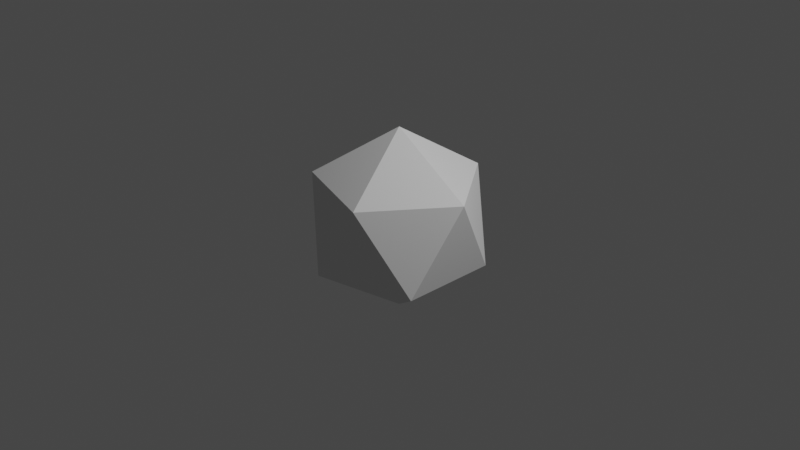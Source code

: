 # Source: d20_2.blend  (saved by Blender 3.5.10; exported with 4.5.12 LTS)
import bpy
from mathutils import Matrix  # noqa: F401  (used for matrix-valued properties, if any)

bpy.ops.wm.read_factory_settings(use_empty=True)
scene = bpy.context.scene
scene.name = 'Scene'

# ---- collections
col_collection = bpy.data.collections.new('Collection'); scene.collection.children.link(col_collection)
col_uv_choord_verts = bpy.data.collections.new('uv_choord_verts'); col_collection.children.link(col_uv_choord_verts)

# ---- world
world_world = bpy.data.worlds.new('World'); scene.world = world_world
world_world.use_nodes = True; world_world.node_tree.nodes.clear()
_N = world_world.node_tree.nodes; _L = world_world.node_tree.links
n0 = _N.new('ShaderNodeOutputWorld'); n0.name = 'World Output'; n0.location = (300, 300)
n1 = _N.new('ShaderNodeBackground'); n1.name = 'Background'; n1.location = (10, 300)
n1.inputs[0].default_value = (0.05088, 0.05088, 0.05088, 1.0)
_L.new(n1.outputs[0], n0.inputs[0])
n0.is_active_output = True
world_world.color = (0.05088, 0.05088, 0.05088)
world_world.use_sun_shadow = False
world_world.sun_shadow_jitter_overblur = 0.0

# ---- cameras
cam_camera = bpy.data.cameras.new('Camera')
cam_camera.clip_end = 100.0
cam_camera.ortho_scale = 7.314

# ---- lights
light_light = bpy.data.lights.new('Light', 'POINT')
light_light.transmission_factor = 0.0
light_light.energy = 1000.0
light_light.shadow_soft_size = 0.1
light_light.shadow_maximum_resolution = 0.006
light_light.use_absolute_resolution = True

# ---- meshes
me_icosphere = bpy.data.meshes.new('Icosphere')
me_icosphere.from_pydata([(0.0, 0.0, -1.0), (0.7236, -0.5257, -0.4472), (-0.2764, -0.8506, -0.4472), (-0.8944, 0.0, -0.4472), (-0.2764, 0.8506, -0.4472), (0.7236, 0.5257, -0.4472), (0.2764, -0.8506, 0.4472), (-0.7236, -0.5257, 0.4472), (-0.7236, 0.5257, 0.4472), (0.2764, 0.8506, 0.4472), (0.8944, 0.0, 0.4472), (0.0, 0.0, 1.0)], [], [(0, 1, 2), (1, 0, 5), (0, 2, 3), (0, 3, 4), (0, 4, 5), (1, 5, 10), (2, 1, 6), (3, 2, 7), (4, 3, 8), (5, 4, 9), (1, 10, 6), (2, 6, 7), (3, 7, 8), (4, 8, 9), (5, 9, 10), (6, 10, 11), (7, 6, 11), (8, 7, 11), (9, 8, 11), (10, 9, 11)])
_uv = me_icosphere.uv_layers.new(name='UVMap')
_uv.uv.foreach_set('vector', [0.1818, 0.0, 0.2727, 0.1575, 0.09091, 0.1575, 0.2727, 0.1575, 0.3636, 0.0, 0.4545, 0.1575, 0.9091, 0.0, 1.0, 0.1575, 0.8182, 0.1575, 0.7273, 0.0, 0.8182, 0.1575, 0.6364, 0.1575, 0.5455, 0.0, 0.6364, 0.1575, 0.4545, 0.1575, 0.2727, 0.1575, 0.4545, 0.1575, 0.3636, 0.3149, 0.09091, 0.1575, 0.2727, 0.1575, 0.1818, 0.3149, 0.8182, 0.1575, 1.0, 0.1575, 0.9091, 0.3149, 0.6364, 0.1575, 0.8182, 0.1575, 0.7273, 0.3149, 0.4545, 0.1575, 0.6364, 0.1575, 0.5455, 0.3149, 0.2727, 0.1575, 0.3636, 0.3149, 0.1818, 0.3149, 0.09091, 0.1575, 0.1818, 0.3149, 0.0, 0.3149, 0.8182, 0.1575, 0.9091, 0.3149, 0.7273, 0.3149, 0.6364, 0.1575, 0.7273, 0.3149, 0.5455, 0.3149, 0.4545, 0.1575, 0.5455, 0.3149, 0.3636, 0.3149, 0.1818, 0.3149, 0.3636, 0.3149, 0.2727, 0.4724, 0.0, 0.3149, 0.1818, 0.3149, 0.09091, 0.4724, 0.7273, 0.3149, 0.9091, 0.3149, 0.8182, 0.4724, 0.5455, 0.3149, 0.7273, 0.3149, 0.6364, 0.4724, 0.3636, 0.3149, 0.5455, 0.3149, 0.4545, 0.4724])
me_icosphere.update()
me_d20_uv_mesh = bpy.data.meshes.new('d20_uv_mesh')
me_d20_uv_mesh.from_pydata([(0.1818, 0.105, 1.0), (0.3636, 0.105, 2.0), (0.9091, 0.105, 3.0), (0.7273, 0.105, 4.0), (0.5455, 0.105, 5.0), (0.3636, 0.2099, 6.0), (0.1818, 0.2099, 7.0), (0.9091, 0.2099, 8.0), (0.7273, 0.2099, 9.0), (0.5455, 0.2099, 10.0), (0.2727, 0.2624, 11.0), (0.09091, 0.2624, 12.0), (0.8182, 0.2624, 13.0), (0.6364, 0.2624, 14.0), (0.4545, 0.2624, 15.0), (0.2727, 0.3674, 16.0), (0.09091, 0.3674, 17.0), (0.8182, 0.3674, 18.0), (0.6364, 0.3674, 19.0), (0.4545, 0.3674, 20.0)], [], [])
me_d20_uv_mesh.update()

# ---- objects
ob_light = bpy.data.objects.new('Light', light_light)
ob_camera = bpy.data.objects.new('Camera', cam_camera)
ob_icosphere = bpy.data.objects.new('Icosphere', me_icosphere)
ob_d20_uv = bpy.data.objects.new('d20_uv', me_d20_uv_mesh)

# ---- transforms, parenting, visibility, modifiers, constraints
ob_light.location = (4.076, 1.005, 5.904)
ob_light.rotation_euler = (0.6503, 0.05522, 1.866)
ob_light.lock_rotations_4d = False
ob_light.empty_display_type = 'ARROWS'
ob_light.color = (0.0, 0.0, 0.0, 0.0)
ob_light.lineart.crease_threshold = 0.0
ob_camera.location = (7.359, -6.926, 4.958)
ob_camera.rotation_euler = (1.109, 0.0, 0.8149)
ob_camera.lock_rotations_4d = False
ob_camera.empty_display_type = 'ARROWS'
ob_camera.color = (0.0, 0.0, 0.0, 0.0)
ob_camera.display_type = 'WIRE'
ob_camera.lineart.crease_threshold = 0.0
ob_icosphere.location = (0.0, 0.0, 0.0)
ob_d20_uv.location = (0.0, 0.0, 0.0)

# ---- collection membership
col_collection.objects.link(ob_light)
col_collection.objects.link(ob_camera)
col_collection.objects.link(ob_icosphere)
col_uv_choord_verts.objects.link(ob_d20_uv)

# ---- scene / render settings (as saved in the file)
scene.camera = ob_camera
scene.frame_start = 1; scene.frame_end = 250; scene.frame_set(1)
scene.render.engine = 'BLENDER_EEVEE_NEXT'
scene.cycles.sampling_pattern = 'TABULATED_SOBOL'
scene.view_settings.view_transform = 'Filmic'
bpy.context.view_layer.update()
